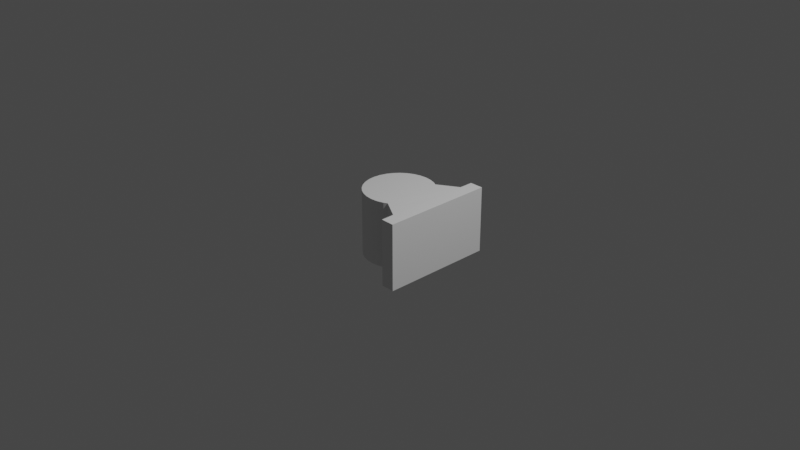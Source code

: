 # Source: Dowel_Rod_Mount.blend  (saved by Blender 3.3.6; exported with 4.5.12 LTS)
import bpy
from mathutils import Matrix  # noqa: F401  (used for matrix-valued properties, if any)

bpy.ops.wm.read_factory_settings(use_empty=True)
scene = bpy.context.scene
scene.name = 'Scene'

# ---- collections
col_collection = bpy.data.collections.new('Collection'); scene.collection.children.link(col_collection)

# ---- world
world_world = bpy.data.worlds.new('World'); scene.world = world_world
world_world.use_nodes = True; world_world.node_tree.nodes.clear()
_N = world_world.node_tree.nodes; _L = world_world.node_tree.links
n0 = _N.new('ShaderNodeOutputWorld'); n0.name = 'World Output'; n0.location = (300, 300)
n1 = _N.new('ShaderNodeBackground'); n1.name = 'Background'; n1.location = (10, 300)
n1.inputs[0].default_value = (0.05088, 0.05088, 0.05088, 1.0)
_L.new(n1.outputs[0], n0.inputs[0])
n0.is_active_output = True
world_world.color = (0.05088, 0.05088, 0.05088)
world_world.use_sun_shadow = False
world_world.sun_shadow_jitter_overblur = 0.0

# ---- cameras
cam_camera = bpy.data.cameras.new('Camera')
cam_camera.clip_end = 100.0
cam_camera.ortho_scale = 7.314

# ---- lights
light_light = bpy.data.lights.new('Light', 'POINT')
light_light.transmission_factor = 0.0
light_light.energy = 1000.0
light_light.shadow_soft_size = 0.1
light_light.shadow_maximum_resolution = 0.006
light_light.use_absolute_resolution = True

# ---- meshes
me_cylinder_001 = bpy.data.meshes.new('Cylinder.001')
me_cylinder_001.from_pydata([(0.0, 1.0, -1.0), (0.0, 1.0, 1.0), (0.0, 0.998, 1.201), (0.3957, -0.8105, 1.205), (0.1951, 0.9808, -1.0), (0.1947, 0.9788, 1.201), (0.3819, 0.9221, 1.201), (0.3827, 0.9239, -1.0), (1.486, -1.626, -0.9989), (0.3827, 0.9239, 1.0), (1.486, -1.626, 1.205), (0.5556, 0.8315, -1.0), (1.486, 1.62, -0.9989), (1.486, 1.62, 1.205), (0.8835, 0.433, 1.205), (0.8315, 0.5556, -1.0), (1.486, 1.322, -0.9989), (1.486, 1.322, 1.205), (1.486, -1.306, 1.205), (0.9808, 0.1951, -1.0), (1.486, -1.306, -0.9989), (1.0, 0.0, -1.0), (1.093, 1.619, -0.9989), (1.093, 1.619, 1.205), (0.9808, -0.1951, -1.0), (1.093, -1.62, -0.9989), (1.093, -1.62, 1.205), (0.9239, -0.3827, -1.0), (0.3819, -0.9221, 1.201), (1.093, 0.549, 1.205), (1.093, 0.549, -0.9989), (0.1947, -0.9788, 1.201), (1.093, -0.5393, 1.205), (0.8315, -0.5556, -1.0), (0.0, -0.998, 1.201), (1.093, -0.5393, -0.9989), (-0.1947, -0.9788, 1.201), (1.09, 1.217, -0.9989), (-0.3819, -0.9221, 1.201), (1.09, 1.217, 1.205), (0.5556, -0.8315, -1.0), (1.093, 1.619, 0.1032), (-0.5545, -0.8298, 1.201), (1.09, 1.217, 0.1032), (0.3827, -0.9239, -1.0), (-0.7057, -0.7057, 1.201), (0.1951, -0.9808, -1.0), (-0.8298, -0.5545, 1.201), (1.089, -1.233, 1.205), (-0.9221, -0.3819, 1.201), (1.089, -1.233, -0.9989), (0.0, -1.0, -1.0), (-0.9788, -0.1947, 1.201), (1.093, -1.62, 0.1032), (0.0, -1.0, 1.0), (-0.998, 0.0, 1.201), (1.089, -1.233, 0.1032), (-0.9788, 0.1947, 1.201), (-0.1951, -0.9808, -1.0), (-0.1951, -0.9808, 1.0), (-0.3827, -0.9239, -1.0), (-0.9221, 0.3819, 1.201), (-0.3827, -0.9239, 1.0), (-0.5556, -0.8315, -1.0), (-0.8298, 0.5545, 1.201), (-0.5556, -0.8315, 1.0), (-0.7071, -0.7071, -1.0), (-0.7057, 0.7057, 1.201), (-0.8315, -0.5556, -1.0), (-0.5545, 0.8298, 1.201), (-0.8315, -0.5556, 1.0), (-0.9239, -0.3827, -1.0), (-0.3819, 0.9221, 1.201), (-0.1947, 0.9788, 1.201), (-0.9808, -0.1951, -1.0), (-0.9808, -0.1951, 1.0), (-1.0, 0.0, -1.0), (-1.0, 0.0, 1.0), (-0.9808, 0.1951, -1.0), (-0.9808, 0.1951, 1.0), (-0.9239, 0.3827, -1.0), (-0.9239, 0.3827, 1.0), (-0.8315, 0.5556, -1.0), (-0.7071, 0.7071, -1.0), (-0.7071, 0.7071, 1.0), (-0.5556, 0.8315, -1.0), (-0.5556, 0.8315, 1.0), (-0.3827, 0.9239, -1.0), (-0.1951, 0.9808, -1.0), (-0.1951, 0.9808, 1.0), (0.0, 0.86, -1.0), (0.3291, 0.7946, -1.0), (0.1678, 0.8435, -1.0), (0.6081, 0.6081, -1.0), (0.7151, 0.4778, -1.0), (0.7946, 0.3291, -1.0), (0.4778, 0.7151, -1.0), (0.3291, -0.7946, -1.0), (0.6081, -0.6081, -1.0), (0.4778, -0.7151, -1.0), (0.7946, -0.3291, -1.0), (0.7151, -0.4778, -1.0), (0.86, 0.0, -1.0), (0.8435, -0.1678, -1.0), (-0.7946, -0.3291, -1.0), (-0.6081, -0.6081, -1.0), (-0.7151, -0.4778, -1.0), (-0.3291, -0.7946, -1.0), (-0.4778, -0.7151, -1.0), (0.0, -0.86, -1.0), (-0.1678, -0.8435, -1.0), (-0.86, 0.0, -1.0), (-0.7946, 0.3291, -1.0), (-0.8435, 0.1678, -1.0), (-0.6081, 0.6081, -1.0), (-0.3291, 0.7946, -1.0), (-0.4778, 0.7151, -1.0), (-0.7151, 0.4778, -1.0), (0.8435, 0.1678, -1.0), (0.1678, -0.8435, -1.0), (-0.8435, -0.1678, -1.0), (-0.1678, 0.8435, -1.0), (0.497, 0.8628, -0.9989), (0.497, 0.8628, 0.1032), (0.7071, 0.7071, -0.9989), (0.8939, 0.4387, -0.9989), (0.9239, 0.3827, -0.9989), (0.8851, -0.4552, -0.9989), (0.7071, -0.7071, -0.9989), (0.4888, -0.8672, 0.1032), (0.4888, -0.8672, 1.0), (0.4888, -0.8672, -0.9989), (0.495, 0.8616, 1.0), (0.3819, -0.9221, 1.0), (0.8831, -0.4548, 1.0), (0.1947, 0.9788, 1.0), (-0.8298, 0.5545, 1.0), (0.1947, -0.9788, 1.0), (-0.7057, -0.7057, 1.0), (-0.3819, 0.9221, 1.0), (-0.9221, -0.3819, 1.0), (0.1678, 0.8435, 0.9569), (0.0, 0.86, 0.9569), (0.3291, 0.7946, 0.9569), (0.4778, 0.7151, 0.9569), (0.6081, 0.6081, 0.9569), (0.7151, 0.4778, 0.9569), (0.7946, 0.3291, 0.9569), (0.8435, 0.1678, 0.9569), (0.86, 0.0, 0.9569), (0.8435, -0.1678, 0.9569), (0.7946, -0.3291, 0.9569), (0.7151, -0.4778, 0.9569), (0.6081, -0.6081, 0.9569), (0.4778, -0.7151, 0.9569), (0.3291, -0.7946, 0.9569), (0.1678, -0.8435, 0.9569), (0.0, -0.86, 0.9569), (-0.1678, -0.8435, 0.9569), (-0.3291, -0.7946, 0.9569), (-0.4778, -0.7151, 0.9569), (-0.6081, -0.6081, 0.9569), (-0.7151, -0.4778, 0.9569), (-0.7946, -0.3291, 0.9569), (-0.8435, -0.1678, 0.9569), (-0.86, 0.0, 0.9569), (-0.8435, 0.1678, 0.9569), (-0.7946, 0.3291, 0.9569), (-0.7151, 0.4778, 0.9569), (-0.6081, 0.6081, 0.9569), (-0.4778, 0.7151, 0.9569), (-0.3291, 0.7946, 0.9569), (-0.1678, 0.8435, 0.9569), (0.4094, 0.8105, 1.201), (0.4869, -0.866, 1.201), (0.8831, -0.4548, 1.201), (0.495, 0.8616, 1.201)], [(134, 175)], [(0, 1, 135, 4), (4, 135, 9, 7), (11, 7, 9, 132, 123, 122), (125, 126, 15), (127, 33, 27), (133, 44, 40, 131, 129, 130), (44, 133, 137, 46), (46, 137, 54, 51), (51, 54, 59, 58), (58, 59, 62, 60), (60, 62, 65, 63), (63, 65, 138, 66), (66, 138, 70, 68), (68, 70, 140, 71), (71, 140, 75, 74), (74, 75, 77, 76), (76, 77, 79, 78), (78, 79, 81, 80), (80, 81, 136, 82), (82, 136, 84, 83), (83, 84, 86, 85), (85, 86, 139, 87), (87, 139, 89, 88), (88, 89, 1, 0), (111, 120, 74, 76, 78, 80, 82, 83, 85, 87, 88, 121, 115, 116, 114, 117, 112, 113), (90, 121, 88, 0, 4, 7, 11, 124, 15, 126, 19, 21, 24, 27, 33, 128, 40, 44, 46, 51, 58, 60, 63, 66, 68, 71, 74, 120, 104, 106, 105, 108, 107, 110, 109, 119, 97, 99, 98, 101, 100, 103, 102, 118, 95, 94, 93, 96, 91, 92), (142, 90, 92, 141), (141, 92, 91, 143), (143, 91, 96, 144), (144, 96, 93, 145), (93, 94, 146, 145), (94, 95, 147, 146), (95, 118, 148, 147), (118, 102, 149, 148), (102, 103, 150, 149), (103, 100, 151, 150), (100, 101, 152, 151), (101, 98, 153, 152), (98, 99, 154, 153), (99, 97, 155, 154), (97, 119, 156, 155), (119, 109, 157, 156), (109, 110, 158, 157), (110, 107, 159, 158), (107, 108, 160, 159), (108, 105, 161, 160), (161, 105, 106, 162), (162, 106, 104, 163), (163, 104, 120, 164), (164, 120, 111, 165), (165, 111, 113, 166), (166, 113, 112, 167), (167, 112, 117, 168), (168, 117, 114, 169), (169, 114, 116, 170), (170, 116, 115, 171), (171, 115, 121, 172), (172, 121, 90, 142), (13, 12, 22, 41, 23), (20, 18, 10, 8), (130, 129, 56, 48, 3, 174), (35, 20, 8, 25), (48, 26, 32, 175, 3), (39, 173, 14, 29, 23), (22, 12, 16, 30), (12, 13, 17, 16), (29, 14, 175, 32), (30, 16, 20, 35), (16, 17, 18, 20), (126, 125, 30, 35, 127, 27, 24, 21, 19), (17, 29, 32, 18), (11, 122, 37, 22, 30, 125, 15, 124), (13, 23, 29, 17), (18, 32, 26, 10), (127, 35, 25, 50, 131, 40, 128, 33), (53, 25, 8, 10, 26), (43, 39, 23, 41), (37, 43, 41, 22), (123, 43, 37, 122), (173, 39, 43, 123, 132, 176), (50, 56, 129, 131), (25, 53, 56, 50), (53, 26, 48, 56), (2, 5, 135, 1), (135, 5, 6, 9), (9, 6, 176, 132), (28, 133, 130, 174), (133, 28, 31, 137), (137, 31, 34, 54), (54, 34, 36, 59), (59, 36, 38, 62), (62, 38, 42, 65), (65, 42, 45, 138), (45, 47, 70, 138), (70, 47, 49, 140), (140, 49, 52, 75), (75, 52, 55, 77), (55, 57, 79, 77), (79, 57, 61, 81), (81, 61, 64, 136), (136, 64, 67, 84), (67, 69, 86, 84), (86, 69, 72, 139), (175, 14, 173, 176, 6, 5, 2, 73, 72, 69, 67, 64, 61, 57, 55, 52, 49, 47, 45, 42, 38, 36, 34, 31, 28, 174, 3), (139, 72, 73, 89), (89, 73, 2, 1), (141, 143, 144, 145, 146, 147, 148, 149, 150, 151, 152, 153, 154, 155, 156, 157, 158, 159, 160, 161, 162, 163, 164, 165, 166, 167, 168, 169, 170, 171, 172, 142)])
_uv = me_cylinder_001.uv_layers.new(name='UVMap')
_uv.uv.foreach_set('vector', [1.0, 0.5, 1.0, 1.0, 0.9688, 1.0, 0.9688, 0.5, 0.9688, 0.5, 0.9688, 1.0, 0.9375, 1.0, 0.9375, 0.5, 0.9062, 0.5, 0.9375, 0.5, 0.9375, 1.0, 0.9168, 1.0, 0.9168, 0.7758, 0.9168, 0.5003, 0.8226, 0.5003, 0.8125, 0.5, 0.8438, 0.5003, 0.6744, 0.5003, 0.6562, 0.5, 0.6875, 0.5003, 0.5625, 1.0, 0.5625, 0.5, 0.5938, 0.5003, 0.5817, 0.5003, 0.5817, 0.7758, 0.5817, 1.0, 0.5625, 0.5, 0.5625, 1.0, 0.5312, 1.0, 0.5312, 0.5, 0.5312, 0.5, 0.5312, 1.0, 0.5, 1.0, 0.5, 0.5, 0.5, 0.5, 0.5, 1.0, 0.4688, 1.0, 0.4688, 0.5, 0.4688, 0.5, 0.4688, 1.0, 0.4375, 1.0, 0.4375, 0.5, 0.4375, 0.5, 0.4375, 1.0, 0.4062, 1.0, 0.4062, 0.5, 0.4062, 0.5, 0.4062, 1.0, 0.375, 1.0, 0.375, 0.5, 0.375, 0.5, 0.375, 1.0, 0.3438, 1.0, 0.3438, 0.5, 0.3438, 0.5, 0.3438, 1.0, 0.3125, 1.0, 0.3125, 0.5, 0.3125, 0.5, 0.3125, 1.0, 0.2812, 1.0, 0.2812, 0.5, 0.2812, 0.5, 0.2812, 1.0, 0.25, 1.0, 0.25, 0.5, 0.25, 0.5, 0.25, 1.0, 0.2188, 1.0, 0.2188, 0.5, 0.2188, 0.5, 0.2188, 1.0, 0.1875, 1.0, 0.1875, 0.5, 0.1875, 0.5, 0.1875, 1.0, 0.1562, 1.0, 0.1562, 0.5, 0.1562, 0.5, 0.1562, 1.0, 0.125, 1.0, 0.125, 0.5, 0.125, 0.5, 0.125, 1.0, 0.09375, 1.0, 0.09375, 0.5, 0.09375, 0.5, 0.09375, 1.0, 0.0625, 1.0, 0.0625, 0.5, 0.0625, 0.5, 0.0625, 1.0, 0.03125, 1.0, 0.03125, 0.5, 0.03125, 0.5, 0.03125, 1.0, 0.0, 1.0, 0.0, 0.5, 0.5436, 0.25, 0.5476, 0.2097, 0.5146, 0.2032, 0.51, 0.25, 0.5146, 0.2968, 0.5283, 0.3418, 0.5504, 0.3833, 0.5803, 0.4197, 0.6167, 0.4496, 0.6582, 0.4717, 0.7032, 0.4854, 0.7097, 0.4524, 0.671, 0.4407, 0.6353, 0.4216, 0.604, 0.396, 0.5784, 0.3647, 0.5593, 0.329, 0.5476, 0.2903, 0.75, 0.4564, 0.7097, 0.4524, 0.7032, 0.4854, 0.75, 0.49, 0.7968, 0.4854, 0.8418, 0.4717, 0.8833, 0.4496, 0.9197, 0.4197, 0.9496, 0.3833, 0.9717, 0.3418, 0.9854, 0.2968, 0.99, 0.25, 0.9854, 0.2032, 0.9717, 0.1582, 0.9496, 0.1167, 0.9197, 0.08029, 0.8833, 0.05045, 0.8418, 0.02827, 0.7968, 0.01461, 0.75, 0.01, 0.7032, 0.01461, 0.6582, 0.02827, 0.6167, 0.05045, 0.5803, 0.08029, 0.5504, 0.1167, 0.5283, 0.1582, 0.5146, 0.2032, 0.5476, 0.2097, 0.5593, 0.171, 0.5784, 0.1353, 0.604, 0.104, 0.6353, 0.07838, 0.671, 0.05931, 0.7097, 0.04756, 0.75, 0.04359, 0.7903, 0.04756, 0.829, 0.05931, 0.8647, 0.07838, 0.896, 0.104, 0.9216, 0.1353, 0.9407, 0.171, 0.9524, 0.2097, 0.9564, 0.25, 0.9524, 0.2903, 0.9407, 0.329, 0.9216, 0.3647, 0.896, 0.396, 0.8647, 0.4216, 0.829, 0.4407, 0.7903, 0.4524, 1.0, 0.9546, 1.0, 0.5362, 0.9688, 0.5362, 0.9688, 0.9546, 0.9688, 0.9546, 0.9688, 0.5362, 0.9375, 0.5362, 0.9375, 0.9546, 0.9375, 0.9546, 0.9375, 0.5362, 0.9062, 0.5362, 0.9062, 0.9546, 0.9062, 0.9546, 0.9062, 0.5362, 0.875, 0.5362, 0.875, 0.9546, 0.875, 0.5362, 0.8438, 0.5362, 0.8438, 0.9546, 0.875, 0.9546, 0.8438, 0.5362, 0.8125, 0.5362, 0.8125, 0.9546, 0.8438, 0.9546, 0.8125, 0.5362, 0.7812, 0.5362, 0.7812, 0.9546, 0.8125, 0.9546, 0.7812, 0.5362, 0.75, 0.5362, 0.75, 0.9546, 0.7812, 0.9546, 0.75, 0.5362, 0.7188, 0.5362, 0.7188, 0.9546, 0.75, 0.9546, 0.7188, 0.5362, 0.6875, 0.5362, 0.6875, 0.9546, 0.7188, 0.9546, 0.6875, 0.5362, 0.6562, 0.5362, 0.6562, 0.9546, 0.6875, 0.9546, 0.6562, 0.5362, 0.625, 0.5362, 0.625, 0.9546, 0.6562, 0.9546, 0.625, 0.5362, 0.5938, 0.5362, 0.5938, 0.9546, 0.625, 0.9546, 0.5938, 0.5362, 0.5625, 0.5362, 0.5625, 0.9546, 0.5938, 0.9546, 0.5625, 0.5362, 0.5312, 0.5362, 0.5312, 0.9546, 0.5625, 0.9546, 0.5312, 0.5362, 0.5, 0.5362, 0.5, 0.9546, 0.5312, 0.9546, 0.5, 0.5362, 0.4688, 0.5362, 0.4688, 0.9546, 0.5, 0.9546, 0.4688, 0.5362, 0.4375, 0.5362, 0.4375, 0.9546, 0.4688, 0.9546, 0.4375, 0.5362, 0.4062, 0.5362, 0.4062, 0.9546, 0.4375, 0.9546, 0.4062, 0.5362, 0.375, 0.5362, 0.375, 0.9546, 0.4062, 0.9546, 0.375, 0.9546, 0.375, 0.5362, 0.3438, 0.5362, 0.3438, 0.9546, 0.3438, 0.9546, 0.3438, 0.5362, 0.3125, 0.5362, 0.3125, 0.9546, 0.3125, 0.9546, 0.3125, 0.5362, 0.2812, 0.5362, 0.2812, 0.9546, 0.2812, 0.9546, 0.2812, 0.5362, 0.25, 0.5362, 0.25, 0.9546, 0.25, 0.9546, 0.25, 0.5362, 0.2188, 0.5362, 0.2188, 0.9546, 0.2188, 0.9546, 0.2188, 0.5362, 0.1875, 0.5362, 0.1875, 0.9546, 0.1875, 0.9546, 0.1875, 0.5362, 0.1562, 0.5362, 0.1562, 0.9546, 0.1562, 0.9546, 0.1562, 0.5362, 0.125, 0.5362, 0.125, 0.9546, 0.125, 0.9546, 0.125, 0.5362, 0.09375, 0.5362, 0.09375, 0.9546, 0.09375, 0.9546, 0.09375, 0.5362, 0.0625, 0.5362, 0.0625, 0.9546, 0.0625, 0.9546, 0.0625, 0.5362, 0.03125, 0.5362, 0.03125, 0.9546, 0.03125, 0.9546, 0.03125, 0.5362, 0.0, 0.5362, 0.0, 0.9546, 0.625, 0.5, 0.375, 0.5, 0.375, 0.375, 0.5, 0.375, 0.625, 0.375, 0.375, 0.6875, 0.625, 0.6875, 0.625, 0.75, 0.375, 0.75, 0.6017, 0.9916, 0.5, 0.9916, 0.5, 0.9375, 0.625, 0.9375, 0.6245, 1.0, 0.6245, 0.9918, 0.25, 0.6875, 0.375, 0.6875, 0.375, 0.75, 0.25, 0.75, 0.8125, 0.75, 0.75, 0.75, 0.75, 0.6875, 0.875, 0.6875, 0.875, 0.75, 0.8125, 0.5, 0.875, 0.5, 0.875, 0.625, 0.75, 0.625, 0.75, 0.5, 0.25, 0.5, 0.375, 0.5, 0.375, 0.625, 0.25, 0.625, 0.375, 0.5, 0.625, 0.5, 0.625, 0.625, 0.375, 0.625, 0.75, 0.625, 0.875, 0.625, 0.875, 0.6875, 0.75, 0.6875, 0.25, 0.625, 0.375, 0.625, 0.375, 0.6875, 0.25, 0.6875, 0.375, 0.625, 0.625, 0.625, 0.625, 0.6875, 0.375, 0.6875, 0.1491, 0.6297, 0.1312, 0.625, 0.25, 0.625, 0.25, 0.6875, 0.126, 0.6875, 0.1491, 0.6817, 0.183, 0.6685, 0.1944, 0.6561, 0.183, 0.6434, 0.625, 0.625, 0.75, 0.625, 0.75, 0.6875, 0.625, 0.6875, 0.1383, 0.5136, 0.133, 0.5, 0.1875, 0.5, 0.25, 0.5, 0.25, 0.625, 0.1312, 0.625, 0.1445, 0.5969, 0.1462, 0.5553, 0.625, 0.5, 0.75, 0.5, 0.75, 0.625, 0.625, 0.625, 0.625, 0.6875, 0.75, 0.6875, 0.75, 0.75, 0.625, 0.75, 0.126, 0.6875, 0.25, 0.6875, 0.25, 0.75, 0.1875, 0.75, 0.1334, 0.75, 0.139, 0.7422, 0.1456, 0.7213, 0.1412, 0.7001, 0.5, 0.875, 0.375, 0.875, 0.375, 0.75, 0.625, 0.75, 0.625, 0.875, 0.5, 0.3125, 0.625, 0.3125, 0.625, 0.375, 0.5, 0.375, 0.375, 0.3125, 0.5, 0.3125, 0.5, 0.375, 0.375, 0.375, 0.5, 0.258, 0.5, 0.3125, 0.375, 0.3125, 0.375, 0.258, 0.625, 0.25, 0.625, 0.3125, 0.5, 0.3125, 0.5, 0.258, 0.6017, 0.2579, 0.6245, 0.2579, 0.375, 0.9375, 0.5, 0.9375, 0.5, 0.9916, 0.375, 0.9916, 0.375, 0.875, 0.5, 0.875, 0.5, 0.9375, 0.375, 0.9375, 0.5, 0.875, 0.625, 0.875, 0.625, 0.9375, 0.5, 0.9375, 1.0, 1.0, 0.9688, 1.0, 0.9688, 0.5883, 1.0, 0.5883, 0.9688, 0.5883, 0.9688, 1.0, 0.9375, 1.0, 0.9375, 0.5883, 0.9375, 0.5883, 0.9375, 1.0, 0.917, 1.0, 0.917, 0.5883, 0.5625, 1.0, 0.5625, 0.5883, 0.5815, 0.5883, 0.5815, 1.0, 0.5625, 0.5883, 0.5625, 1.0, 0.5312, 1.0, 0.5312, 0.5883, 0.5312, 0.5883, 0.5312, 1.0, 0.5, 1.0, 0.5, 0.5883, 0.5, 0.5883, 0.5, 1.0, 0.4688, 1.0, 0.4688, 0.5883, 0.4688, 0.5883, 0.4688, 1.0, 0.4375, 1.0, 0.4375, 0.5883, 0.4375, 0.5883, 0.4375, 1.0, 0.4062, 1.0, 0.4063, 0.5883, 0.4063, 0.5883, 0.4062, 1.0, 0.375, 1.0, 0.375, 0.5883, 0.375, 1.0, 0.3438, 1.0, 0.3438, 0.5883, 0.375, 0.5883, 0.3438, 0.5883, 0.3438, 1.0, 0.3125, 1.0, 0.3125, 0.5883, 0.3125, 0.5883, 0.3125, 1.0, 0.2812, 1.0, 0.2812, 0.5883, 0.2812, 0.5883, 0.2812, 1.0, 0.25, 1.0, 0.25, 0.5883, 0.25, 1.0, 0.2188, 1.0, 0.2188, 0.5883, 0.25, 0.5883, 0.2188, 0.5883, 0.2188, 1.0, 0.1875, 1.0, 0.1875, 0.5883, 0.1875, 0.5883, 0.1875, 1.0, 0.1562, 1.0, 0.1562, 0.5883, 0.1562, 0.5883, 0.1562, 1.0, 0.125, 1.0, 0.125, 0.5883, 0.125, 1.0, 0.09375, 1.0, 0.09375, 0.5883, 0.125, 0.5883, 0.09375, 0.5883, 0.09375, 1.0, 0.0625, 1.0, 0.0625, 0.5883, 0.4625, 0.1408, 0.4625, 0.3541, 0.3484, 0.4449, 0.369, 0.4572, 0.3418, 0.4717, 0.2968, 0.4854, 0.25, 0.49, 0.2032, 0.4854, 0.1582, 0.4717, 0.1167, 0.4496, 0.08029, 0.4197, 0.05045, 0.3833, 0.02827, 0.3418, 0.01461, 0.2968, 0.01, 0.25, 0.01461, 0.2032, 0.02827, 0.1582, 0.05045, 0.1167, 0.08029, 0.08029, 0.1167, 0.05045, 0.1582, 0.02827, 0.2032, 0.01461, 0.25, 0.01, 0.2968, 0.01461, 0.3418, 0.02827, 0.3671, 0.04176, 0.3452, 0.0551, 0.0625, 0.5883, 0.0625, 1.0, 0.03125, 1.0, 0.03125, 0.5883, 0.03125, 0.5883, 0.03125, 1.0, 0.0, 1.0, 0.0, 0.5883, 0.7903, 0.4528, 0.8291, 0.4411, 0.8649, 0.422, 0.8962, 0.3962, 0.922, 0.3649, 0.9411, 0.3291, 0.9528, 0.2903, 0.9568, 0.25, 0.9528, 0.2097, 0.9411, 0.1709, 0.922, 0.1351, 0.8962, 0.1038, 0.8649, 0.07804, 0.8291, 0.05893, 0.7903, 0.04716, 0.75, 0.04319, 0.7097, 0.04716, 0.6709, 0.05893, 0.6351, 0.07804, 0.6038, 0.1038, 0.578, 0.1351, 0.5589, 0.1709, 0.5472, 0.2097, 0.5432, 0.25, 0.5472, 0.2903, 0.5589, 0.3291, 0.578, 0.3649, 0.6038, 0.3962, 0.6351, 0.422, 0.6709, 0.4411, 0.7097, 0.4528, 0.75, 0.4568])
me_cylinder_001.materials.append(None)
me_cylinder_001.update()

# ---- objects
ob_light = bpy.data.objects.new('Light', light_light)
ob_camera = bpy.data.objects.new('Camera', cam_camera)
ob_hold = bpy.data.objects.new('Hold', me_cylinder_001)

# ---- transforms, parenting, visibility, modifiers, constraints
ob_light.location = (4.076, 1.005, 5.904)
ob_light.rotation_euler = (0.6503, 0.05522, 1.866)
ob_light.lock_rotations_4d = False
ob_light.empty_display_type = 'ARROWS'
ob_light.color = (0.0, 0.0, 0.0, 0.0)
ob_light.lineart.crease_threshold = 0.0
ob_camera.location = (7.359, -6.926, 4.958)
ob_camera.rotation_euler = (1.109, 0.0, 0.8149)
ob_camera.lock_rotations_4d = False
ob_camera.empty_display_type = 'ARROWS'
ob_camera.color = (0.0, 0.0, 0.0, 0.0)
ob_camera.display_type = 'WIRE'
ob_camera.lineart.crease_threshold = 0.0
ob_hold.location = (0.0, 0.0, -0.04721)
ob_hold.scale = (0.3761, 0.3761, 0.3239)

# ---- collection membership
col_collection.objects.link(ob_light)
col_collection.objects.link(ob_camera)
col_collection.objects.link(ob_hold)

# ---- scene / render settings (as saved in the file)
scene.camera = ob_camera
scene.frame_start = 1; scene.frame_end = 250; scene.frame_set(1)
scene.render.engine = 'BLENDER_EEVEE_NEXT'
scene.cycles.sampling_pattern = 'TABULATED_SOBOL'
scene.cycles.use_light_tree = False
scene.view_settings.view_transform = 'Filmic'
bpy.context.view_layer.update()
